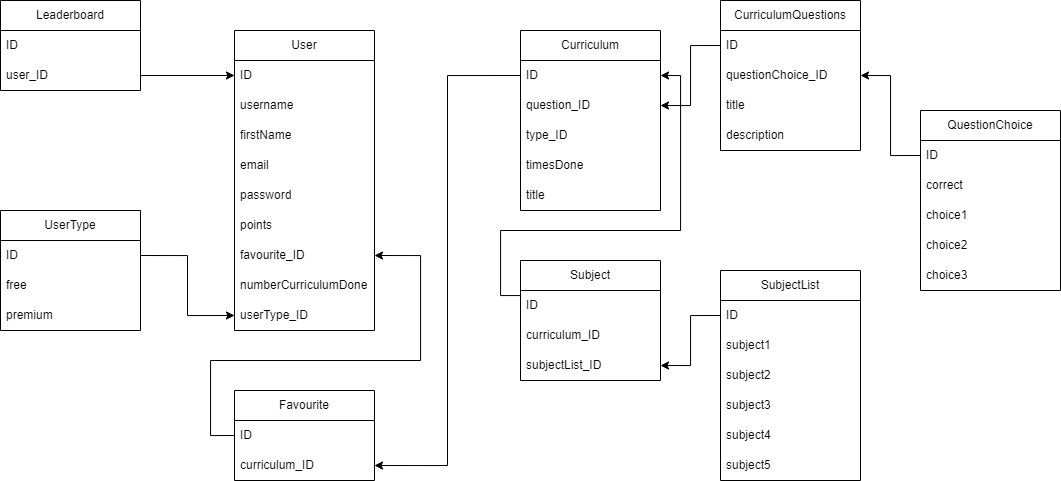

The diagram above was exported from draw.io. Its source (the exported page's mxGraphModel, read from the mxfile embedded in the PNG):
<mxGraphModel dx="1687" dy="936" grid="1" gridSize="10" guides="1" tooltips="1" connect="1" arrows="1" fold="1" page="1" pageScale="1" pageWidth="827" pageHeight="1169" math="0" shadow="0">
  <root>
    <mxCell id="0" />
    <mxCell id="1" parent="0" />
    <mxCell id="N9QPQH3NFWnMvHd9Rn8S-1" value="User" style="swimlane;fontStyle=0;childLayout=stackLayout;horizontal=1;startSize=30;horizontalStack=0;resizeParent=1;resizeParentMax=0;resizeLast=0;collapsible=1;marginBottom=0;whiteSpace=wrap;html=1;" vertex="1" parent="1">
      <mxGeometry x="274" y="90" width="140" height="300" as="geometry" />
    </mxCell>
    <mxCell id="N9QPQH3NFWnMvHd9Rn8S-2" value="ID" style="text;strokeColor=none;fillColor=none;align=left;verticalAlign=middle;spacingLeft=4;spacingRight=4;overflow=hidden;points=[[0,0.5],[1,0.5]];portConstraint=eastwest;rotatable=0;whiteSpace=wrap;html=1;" vertex="1" parent="N9QPQH3NFWnMvHd9Rn8S-1">
      <mxGeometry y="30" width="140" height="30" as="geometry" />
    </mxCell>
    <mxCell id="N9QPQH3NFWnMvHd9Rn8S-3" value="username" style="text;strokeColor=none;fillColor=none;align=left;verticalAlign=middle;spacingLeft=4;spacingRight=4;overflow=hidden;points=[[0,0.5],[1,0.5]];portConstraint=eastwest;rotatable=0;whiteSpace=wrap;html=1;" vertex="1" parent="N9QPQH3NFWnMvHd9Rn8S-1">
      <mxGeometry y="60" width="140" height="30" as="geometry" />
    </mxCell>
    <mxCell id="N9QPQH3NFWnMvHd9Rn8S-4" value="firstName" style="text;strokeColor=none;fillColor=none;align=left;verticalAlign=middle;spacingLeft=4;spacingRight=4;overflow=hidden;points=[[0,0.5],[1,0.5]];portConstraint=eastwest;rotatable=0;whiteSpace=wrap;html=1;" vertex="1" parent="N9QPQH3NFWnMvHd9Rn8S-1">
      <mxGeometry y="90" width="140" height="30" as="geometry" />
    </mxCell>
    <mxCell id="N9QPQH3NFWnMvHd9Rn8S-8" value="email" style="text;strokeColor=none;fillColor=none;align=left;verticalAlign=middle;spacingLeft=4;spacingRight=4;overflow=hidden;points=[[0,0.5],[1,0.5]];portConstraint=eastwest;rotatable=0;whiteSpace=wrap;html=1;" vertex="1" parent="N9QPQH3NFWnMvHd9Rn8S-1">
      <mxGeometry y="120" width="140" height="30" as="geometry" />
    </mxCell>
    <mxCell id="N9QPQH3NFWnMvHd9Rn8S-7" value="password" style="text;strokeColor=none;fillColor=none;align=left;verticalAlign=middle;spacingLeft=4;spacingRight=4;overflow=hidden;points=[[0,0.5],[1,0.5]];portConstraint=eastwest;rotatable=0;whiteSpace=wrap;html=1;" vertex="1" parent="N9QPQH3NFWnMvHd9Rn8S-1">
      <mxGeometry y="150" width="140" height="30" as="geometry" />
    </mxCell>
    <mxCell id="N9QPQH3NFWnMvHd9Rn8S-6" value="points" style="text;strokeColor=none;fillColor=none;align=left;verticalAlign=middle;spacingLeft=4;spacingRight=4;overflow=hidden;points=[[0,0.5],[1,0.5]];portConstraint=eastwest;rotatable=0;whiteSpace=wrap;html=1;" vertex="1" parent="N9QPQH3NFWnMvHd9Rn8S-1">
      <mxGeometry y="180" width="140" height="30" as="geometry" />
    </mxCell>
    <mxCell id="N9QPQH3NFWnMvHd9Rn8S-9" value="favourite_ID" style="text;strokeColor=none;fillColor=none;align=left;verticalAlign=middle;spacingLeft=4;spacingRight=4;overflow=hidden;points=[[0,0.5],[1,0.5]];portConstraint=eastwest;rotatable=0;whiteSpace=wrap;html=1;" vertex="1" parent="N9QPQH3NFWnMvHd9Rn8S-1">
      <mxGeometry y="210" width="140" height="30" as="geometry" />
    </mxCell>
    <mxCell id="N9QPQH3NFWnMvHd9Rn8S-10" value="numberCurriculumDone" style="text;strokeColor=none;fillColor=none;align=left;verticalAlign=middle;spacingLeft=4;spacingRight=4;overflow=hidden;points=[[0,0.5],[1,0.5]];portConstraint=eastwest;rotatable=0;whiteSpace=wrap;html=1;" vertex="1" parent="N9QPQH3NFWnMvHd9Rn8S-1">
      <mxGeometry y="240" width="140" height="30" as="geometry" />
    </mxCell>
    <mxCell id="N9QPQH3NFWnMvHd9Rn8S-5" value="userType_ID" style="text;strokeColor=none;fillColor=none;align=left;verticalAlign=middle;spacingLeft=4;spacingRight=4;overflow=hidden;points=[[0,0.5],[1,0.5]];portConstraint=eastwest;rotatable=0;whiteSpace=wrap;html=1;" vertex="1" parent="N9QPQH3NFWnMvHd9Rn8S-1">
      <mxGeometry y="270" width="140" height="30" as="geometry" />
    </mxCell>
    <mxCell id="N9QPQH3NFWnMvHd9Rn8S-11" value="UserType" style="swimlane;fontStyle=0;childLayout=stackLayout;horizontal=1;startSize=30;horizontalStack=0;resizeParent=1;resizeParentMax=0;resizeLast=0;collapsible=1;marginBottom=0;whiteSpace=wrap;html=1;" vertex="1" parent="1">
      <mxGeometry x="40" y="270" width="140" height="120" as="geometry" />
    </mxCell>
    <mxCell id="N9QPQH3NFWnMvHd9Rn8S-12" value="ID" style="text;strokeColor=none;fillColor=none;align=left;verticalAlign=middle;spacingLeft=4;spacingRight=4;overflow=hidden;points=[[0,0.5],[1,0.5]];portConstraint=eastwest;rotatable=0;whiteSpace=wrap;html=1;" vertex="1" parent="N9QPQH3NFWnMvHd9Rn8S-11">
      <mxGeometry y="30" width="140" height="30" as="geometry" />
    </mxCell>
    <mxCell id="N9QPQH3NFWnMvHd9Rn8S-13" value="free" style="text;strokeColor=none;fillColor=none;align=left;verticalAlign=middle;spacingLeft=4;spacingRight=4;overflow=hidden;points=[[0,0.5],[1,0.5]];portConstraint=eastwest;rotatable=0;whiteSpace=wrap;html=1;" vertex="1" parent="N9QPQH3NFWnMvHd9Rn8S-11">
      <mxGeometry y="60" width="140" height="30" as="geometry" />
    </mxCell>
    <mxCell id="N9QPQH3NFWnMvHd9Rn8S-14" value="premium" style="text;strokeColor=none;fillColor=none;align=left;verticalAlign=middle;spacingLeft=4;spacingRight=4;overflow=hidden;points=[[0,0.5],[1,0.5]];portConstraint=eastwest;rotatable=0;whiteSpace=wrap;html=1;" vertex="1" parent="N9QPQH3NFWnMvHd9Rn8S-11">
      <mxGeometry y="90" width="140" height="30" as="geometry" />
    </mxCell>
    <mxCell id="N9QPQH3NFWnMvHd9Rn8S-16" style="edgeStyle=orthogonalEdgeStyle;rounded=0;orthogonalLoop=1;jettySize=auto;html=1;exitX=1;exitY=0.5;exitDx=0;exitDy=0;entryX=0;entryY=0.5;entryDx=0;entryDy=0;" edge="1" parent="1" source="N9QPQH3NFWnMvHd9Rn8S-12" target="N9QPQH3NFWnMvHd9Rn8S-5">
      <mxGeometry relative="1" as="geometry" />
    </mxCell>
    <mxCell id="N9QPQH3NFWnMvHd9Rn8S-17" value="Leaderboard" style="swimlane;fontStyle=0;childLayout=stackLayout;horizontal=1;startSize=30;horizontalStack=0;resizeParent=1;resizeParentMax=0;resizeLast=0;collapsible=1;marginBottom=0;whiteSpace=wrap;html=1;" vertex="1" parent="1">
      <mxGeometry x="40" y="60" width="140" height="90" as="geometry" />
    </mxCell>
    <mxCell id="N9QPQH3NFWnMvHd9Rn8S-18" value="ID" style="text;strokeColor=none;fillColor=none;align=left;verticalAlign=middle;spacingLeft=4;spacingRight=4;overflow=hidden;points=[[0,0.5],[1,0.5]];portConstraint=eastwest;rotatable=0;whiteSpace=wrap;html=1;" vertex="1" parent="N9QPQH3NFWnMvHd9Rn8S-17">
      <mxGeometry y="30" width="140" height="30" as="geometry" />
    </mxCell>
    <mxCell id="N9QPQH3NFWnMvHd9Rn8S-19" value="user_ID" style="text;strokeColor=none;fillColor=none;align=left;verticalAlign=middle;spacingLeft=4;spacingRight=4;overflow=hidden;points=[[0,0.5],[1,0.5]];portConstraint=eastwest;rotatable=0;whiteSpace=wrap;html=1;" vertex="1" parent="N9QPQH3NFWnMvHd9Rn8S-17">
      <mxGeometry y="60" width="140" height="30" as="geometry" />
    </mxCell>
    <mxCell id="N9QPQH3NFWnMvHd9Rn8S-21" style="edgeStyle=orthogonalEdgeStyle;rounded=0;orthogonalLoop=1;jettySize=auto;html=1;exitX=1;exitY=0.5;exitDx=0;exitDy=0;entryX=0;entryY=0.5;entryDx=0;entryDy=0;" edge="1" parent="1" source="N9QPQH3NFWnMvHd9Rn8S-19" target="N9QPQH3NFWnMvHd9Rn8S-2">
      <mxGeometry relative="1" as="geometry" />
    </mxCell>
    <mxCell id="N9QPQH3NFWnMvHd9Rn8S-22" value="Favourite" style="swimlane;fontStyle=0;childLayout=stackLayout;horizontal=1;startSize=30;horizontalStack=0;resizeParent=1;resizeParentMax=0;resizeLast=0;collapsible=1;marginBottom=0;whiteSpace=wrap;html=1;" vertex="1" parent="1">
      <mxGeometry x="274" y="450" width="140" height="90" as="geometry" />
    </mxCell>
    <mxCell id="N9QPQH3NFWnMvHd9Rn8S-23" value="ID" style="text;strokeColor=none;fillColor=none;align=left;verticalAlign=middle;spacingLeft=4;spacingRight=4;overflow=hidden;points=[[0,0.5],[1,0.5]];portConstraint=eastwest;rotatable=0;whiteSpace=wrap;html=1;" vertex="1" parent="N9QPQH3NFWnMvHd9Rn8S-22">
      <mxGeometry y="30" width="140" height="30" as="geometry" />
    </mxCell>
    <mxCell id="N9QPQH3NFWnMvHd9Rn8S-24" value="curriculum_ID" style="text;strokeColor=none;fillColor=none;align=left;verticalAlign=middle;spacingLeft=4;spacingRight=4;overflow=hidden;points=[[0,0.5],[1,0.5]];portConstraint=eastwest;rotatable=0;whiteSpace=wrap;html=1;" vertex="1" parent="N9QPQH3NFWnMvHd9Rn8S-22">
      <mxGeometry y="60" width="140" height="30" as="geometry" />
    </mxCell>
    <mxCell id="N9QPQH3NFWnMvHd9Rn8S-27" value="Curriculum" style="swimlane;fontStyle=0;childLayout=stackLayout;horizontal=1;startSize=30;horizontalStack=0;resizeParent=1;resizeParentMax=0;resizeLast=0;collapsible=1;marginBottom=0;whiteSpace=wrap;html=1;" vertex="1" parent="1">
      <mxGeometry x="560" y="90" width="140" height="180" as="geometry" />
    </mxCell>
    <mxCell id="N9QPQH3NFWnMvHd9Rn8S-28" value="ID" style="text;strokeColor=none;fillColor=none;align=left;verticalAlign=middle;spacingLeft=4;spacingRight=4;overflow=hidden;points=[[0,0.5],[1,0.5]];portConstraint=eastwest;rotatable=0;whiteSpace=wrap;html=1;" vertex="1" parent="N9QPQH3NFWnMvHd9Rn8S-27">
      <mxGeometry y="30" width="140" height="30" as="geometry" />
    </mxCell>
    <mxCell id="N9QPQH3NFWnMvHd9Rn8S-29" value="question_ID" style="text;strokeColor=none;fillColor=none;align=left;verticalAlign=middle;spacingLeft=4;spacingRight=4;overflow=hidden;points=[[0,0.5],[1,0.5]];portConstraint=eastwest;rotatable=0;whiteSpace=wrap;html=1;" vertex="1" parent="N9QPQH3NFWnMvHd9Rn8S-27">
      <mxGeometry y="60" width="140" height="30" as="geometry" />
    </mxCell>
    <mxCell id="N9QPQH3NFWnMvHd9Rn8S-30" value="type_ID" style="text;strokeColor=none;fillColor=none;align=left;verticalAlign=middle;spacingLeft=4;spacingRight=4;overflow=hidden;points=[[0,0.5],[1,0.5]];portConstraint=eastwest;rotatable=0;whiteSpace=wrap;html=1;" vertex="1" parent="N9QPQH3NFWnMvHd9Rn8S-27">
      <mxGeometry y="90" width="140" height="30" as="geometry" />
    </mxCell>
    <mxCell id="N9QPQH3NFWnMvHd9Rn8S-34" value="timesDone" style="text;strokeColor=none;fillColor=none;align=left;verticalAlign=middle;spacingLeft=4;spacingRight=4;overflow=hidden;points=[[0,0.5],[1,0.5]];portConstraint=eastwest;rotatable=0;whiteSpace=wrap;html=1;" vertex="1" parent="N9QPQH3NFWnMvHd9Rn8S-27">
      <mxGeometry y="120" width="140" height="30" as="geometry" />
    </mxCell>
    <mxCell id="N9QPQH3NFWnMvHd9Rn8S-33" value="title" style="text;strokeColor=none;fillColor=none;align=left;verticalAlign=middle;spacingLeft=4;spacingRight=4;overflow=hidden;points=[[0,0.5],[1,0.5]];portConstraint=eastwest;rotatable=0;whiteSpace=wrap;html=1;" vertex="1" parent="N9QPQH3NFWnMvHd9Rn8S-27">
      <mxGeometry y="150" width="140" height="30" as="geometry" />
    </mxCell>
    <mxCell id="N9QPQH3NFWnMvHd9Rn8S-35" style="edgeStyle=orthogonalEdgeStyle;rounded=0;orthogonalLoop=1;jettySize=auto;html=1;exitX=0;exitY=0.5;exitDx=0;exitDy=0;entryX=1;entryY=0.5;entryDx=0;entryDy=0;" edge="1" parent="1" source="N9QPQH3NFWnMvHd9Rn8S-28" target="N9QPQH3NFWnMvHd9Rn8S-24">
      <mxGeometry relative="1" as="geometry" />
    </mxCell>
    <mxCell id="N9QPQH3NFWnMvHd9Rn8S-36" value="Subject" style="swimlane;fontStyle=0;childLayout=stackLayout;horizontal=1;startSize=30;horizontalStack=0;resizeParent=1;resizeParentMax=0;resizeLast=0;collapsible=1;marginBottom=0;whiteSpace=wrap;html=1;" vertex="1" parent="1">
      <mxGeometry x="560" y="320" width="140" height="120" as="geometry" />
    </mxCell>
    <mxCell id="N9QPQH3NFWnMvHd9Rn8S-37" value="ID" style="text;strokeColor=none;fillColor=none;align=left;verticalAlign=middle;spacingLeft=4;spacingRight=4;overflow=hidden;points=[[0,0.5],[1,0.5]];portConstraint=eastwest;rotatable=0;whiteSpace=wrap;html=1;" vertex="1" parent="N9QPQH3NFWnMvHd9Rn8S-36">
      <mxGeometry y="30" width="140" height="30" as="geometry" />
    </mxCell>
    <mxCell id="N9QPQH3NFWnMvHd9Rn8S-38" value="curriculum_ID" style="text;strokeColor=none;fillColor=none;align=left;verticalAlign=middle;spacingLeft=4;spacingRight=4;overflow=hidden;points=[[0,0.5],[1,0.5]];portConstraint=eastwest;rotatable=0;whiteSpace=wrap;html=1;" vertex="1" parent="N9QPQH3NFWnMvHd9Rn8S-36">
      <mxGeometry y="60" width="140" height="30" as="geometry" />
    </mxCell>
    <mxCell id="N9QPQH3NFWnMvHd9Rn8S-39" value="subjectList_ID" style="text;strokeColor=none;fillColor=none;align=left;verticalAlign=middle;spacingLeft=4;spacingRight=4;overflow=hidden;points=[[0,0.5],[1,0.5]];portConstraint=eastwest;rotatable=0;whiteSpace=wrap;html=1;" vertex="1" parent="N9QPQH3NFWnMvHd9Rn8S-36">
      <mxGeometry y="90" width="140" height="30" as="geometry" />
    </mxCell>
    <mxCell id="N9QPQH3NFWnMvHd9Rn8S-41" value="SubjectList" style="swimlane;fontStyle=0;childLayout=stackLayout;horizontal=1;startSize=30;horizontalStack=0;resizeParent=1;resizeParentMax=0;resizeLast=0;collapsible=1;marginBottom=0;whiteSpace=wrap;html=1;" vertex="1" parent="1">
      <mxGeometry x="760" y="330" width="140" height="210" as="geometry" />
    </mxCell>
    <mxCell id="N9QPQH3NFWnMvHd9Rn8S-42" value="ID" style="text;strokeColor=none;fillColor=none;align=left;verticalAlign=middle;spacingLeft=4;spacingRight=4;overflow=hidden;points=[[0,0.5],[1,0.5]];portConstraint=eastwest;rotatable=0;whiteSpace=wrap;html=1;" vertex="1" parent="N9QPQH3NFWnMvHd9Rn8S-41">
      <mxGeometry y="30" width="140" height="30" as="geometry" />
    </mxCell>
    <mxCell id="N9QPQH3NFWnMvHd9Rn8S-43" value="subject1" style="text;strokeColor=none;fillColor=none;align=left;verticalAlign=middle;spacingLeft=4;spacingRight=4;overflow=hidden;points=[[0,0.5],[1,0.5]];portConstraint=eastwest;rotatable=0;whiteSpace=wrap;html=1;" vertex="1" parent="N9QPQH3NFWnMvHd9Rn8S-41">
      <mxGeometry y="60" width="140" height="30" as="geometry" />
    </mxCell>
    <mxCell id="N9QPQH3NFWnMvHd9Rn8S-44" value="subject2" style="text;strokeColor=none;fillColor=none;align=left;verticalAlign=middle;spacingLeft=4;spacingRight=4;overflow=hidden;points=[[0,0.5],[1,0.5]];portConstraint=eastwest;rotatable=0;whiteSpace=wrap;html=1;" vertex="1" parent="N9QPQH3NFWnMvHd9Rn8S-41">
      <mxGeometry y="90" width="140" height="30" as="geometry" />
    </mxCell>
    <mxCell id="N9QPQH3NFWnMvHd9Rn8S-47" value="subject3" style="text;strokeColor=none;fillColor=none;align=left;verticalAlign=middle;spacingLeft=4;spacingRight=4;overflow=hidden;points=[[0,0.5],[1,0.5]];portConstraint=eastwest;rotatable=0;whiteSpace=wrap;html=1;" vertex="1" parent="N9QPQH3NFWnMvHd9Rn8S-41">
      <mxGeometry y="120" width="140" height="30" as="geometry" />
    </mxCell>
    <mxCell id="N9QPQH3NFWnMvHd9Rn8S-46" value="subject4" style="text;strokeColor=none;fillColor=none;align=left;verticalAlign=middle;spacingLeft=4;spacingRight=4;overflow=hidden;points=[[0,0.5],[1,0.5]];portConstraint=eastwest;rotatable=0;whiteSpace=wrap;html=1;" vertex="1" parent="N9QPQH3NFWnMvHd9Rn8S-41">
      <mxGeometry y="150" width="140" height="30" as="geometry" />
    </mxCell>
    <mxCell id="N9QPQH3NFWnMvHd9Rn8S-45" value="subject5" style="text;strokeColor=none;fillColor=none;align=left;verticalAlign=middle;spacingLeft=4;spacingRight=4;overflow=hidden;points=[[0,0.5],[1,0.5]];portConstraint=eastwest;rotatable=0;whiteSpace=wrap;html=1;" vertex="1" parent="N9QPQH3NFWnMvHd9Rn8S-41">
      <mxGeometry y="180" width="140" height="30" as="geometry" />
    </mxCell>
    <mxCell id="N9QPQH3NFWnMvHd9Rn8S-48" style="edgeStyle=orthogonalEdgeStyle;rounded=0;orthogonalLoop=1;jettySize=auto;html=1;exitX=0;exitY=0.5;exitDx=0;exitDy=0;entryX=1;entryY=0.5;entryDx=0;entryDy=0;" edge="1" parent="1" source="N9QPQH3NFWnMvHd9Rn8S-42" target="N9QPQH3NFWnMvHd9Rn8S-39">
      <mxGeometry relative="1" as="geometry" />
    </mxCell>
    <mxCell id="N9QPQH3NFWnMvHd9Rn8S-49" style="edgeStyle=orthogonalEdgeStyle;rounded=0;orthogonalLoop=1;jettySize=auto;html=1;exitX=0;exitY=0.5;exitDx=0;exitDy=0;entryX=1;entryY=0.5;entryDx=0;entryDy=0;" edge="1" parent="1" source="N9QPQH3NFWnMvHd9Rn8S-23" target="N9QPQH3NFWnMvHd9Rn8S-9">
      <mxGeometry relative="1" as="geometry">
        <Array as="points">
          <mxPoint x="250" y="495" />
          <mxPoint x="250" y="420" />
          <mxPoint x="460" y="420" />
          <mxPoint x="460" y="315" />
        </Array>
      </mxGeometry>
    </mxCell>
    <mxCell id="N9QPQH3NFWnMvHd9Rn8S-50" value="CurriculumQuestions" style="swimlane;fontStyle=0;childLayout=stackLayout;horizontal=1;startSize=30;horizontalStack=0;resizeParent=1;resizeParentMax=0;resizeLast=0;collapsible=1;marginBottom=0;whiteSpace=wrap;html=1;" vertex="1" parent="1">
      <mxGeometry x="760" y="60" width="140" height="150" as="geometry" />
    </mxCell>
    <mxCell id="N9QPQH3NFWnMvHd9Rn8S-51" value="ID" style="text;strokeColor=none;fillColor=none;align=left;verticalAlign=middle;spacingLeft=4;spacingRight=4;overflow=hidden;points=[[0,0.5],[1,0.5]];portConstraint=eastwest;rotatable=0;whiteSpace=wrap;html=1;" vertex="1" parent="N9QPQH3NFWnMvHd9Rn8S-50">
      <mxGeometry y="30" width="140" height="30" as="geometry" />
    </mxCell>
    <mxCell id="N9QPQH3NFWnMvHd9Rn8S-52" value="questionChoice_ID" style="text;strokeColor=none;fillColor=none;align=left;verticalAlign=middle;spacingLeft=4;spacingRight=4;overflow=hidden;points=[[0,0.5],[1,0.5]];portConstraint=eastwest;rotatable=0;whiteSpace=wrap;html=1;" vertex="1" parent="N9QPQH3NFWnMvHd9Rn8S-50">
      <mxGeometry y="60" width="140" height="30" as="geometry" />
    </mxCell>
    <mxCell id="N9QPQH3NFWnMvHd9Rn8S-56" value="title" style="text;strokeColor=none;fillColor=none;align=left;verticalAlign=middle;spacingLeft=4;spacingRight=4;overflow=hidden;points=[[0,0.5],[1,0.5]];portConstraint=eastwest;rotatable=0;whiteSpace=wrap;html=1;" vertex="1" parent="N9QPQH3NFWnMvHd9Rn8S-50">
      <mxGeometry y="90" width="140" height="30" as="geometry" />
    </mxCell>
    <mxCell id="N9QPQH3NFWnMvHd9Rn8S-57" value="description" style="text;strokeColor=none;fillColor=none;align=left;verticalAlign=middle;spacingLeft=4;spacingRight=4;overflow=hidden;points=[[0,0.5],[1,0.5]];portConstraint=eastwest;rotatable=0;whiteSpace=wrap;html=1;" vertex="1" parent="N9QPQH3NFWnMvHd9Rn8S-50">
      <mxGeometry y="120" width="140" height="30" as="geometry" />
    </mxCell>
    <mxCell id="N9QPQH3NFWnMvHd9Rn8S-54" style="edgeStyle=orthogonalEdgeStyle;rounded=0;orthogonalLoop=1;jettySize=auto;html=1;exitX=0;exitY=0.5;exitDx=0;exitDy=0;entryX=1;entryY=0.5;entryDx=0;entryDy=0;" edge="1" parent="1" source="N9QPQH3NFWnMvHd9Rn8S-51" target="N9QPQH3NFWnMvHd9Rn8S-29">
      <mxGeometry relative="1" as="geometry" />
    </mxCell>
    <mxCell id="N9QPQH3NFWnMvHd9Rn8S-55" style="edgeStyle=orthogonalEdgeStyle;rounded=0;orthogonalLoop=1;jettySize=auto;html=1;exitX=0;exitY=0.5;exitDx=0;exitDy=0;entryX=1;entryY=0.5;entryDx=0;entryDy=0;" edge="1" parent="1" source="N9QPQH3NFWnMvHd9Rn8S-37" target="N9QPQH3NFWnMvHd9Rn8S-28">
      <mxGeometry relative="1" as="geometry">
        <Array as="points">
          <mxPoint x="540" y="355" />
          <mxPoint x="540" y="290" />
          <mxPoint x="720" y="290" />
          <mxPoint x="720" y="135" />
        </Array>
      </mxGeometry>
    </mxCell>
    <mxCell id="N9QPQH3NFWnMvHd9Rn8S-58" value="QuestionChoice" style="swimlane;fontStyle=0;childLayout=stackLayout;horizontal=1;startSize=30;horizontalStack=0;resizeParent=1;resizeParentMax=0;resizeLast=0;collapsible=1;marginBottom=0;whiteSpace=wrap;html=1;" vertex="1" parent="1">
      <mxGeometry x="960" y="170" width="140" height="180" as="geometry" />
    </mxCell>
    <mxCell id="N9QPQH3NFWnMvHd9Rn8S-59" value="ID" style="text;strokeColor=none;fillColor=none;align=left;verticalAlign=middle;spacingLeft=4;spacingRight=4;overflow=hidden;points=[[0,0.5],[1,0.5]];portConstraint=eastwest;rotatable=0;whiteSpace=wrap;html=1;" vertex="1" parent="N9QPQH3NFWnMvHd9Rn8S-58">
      <mxGeometry y="30" width="140" height="30" as="geometry" />
    </mxCell>
    <mxCell id="N9QPQH3NFWnMvHd9Rn8S-60" value="correct" style="text;strokeColor=none;fillColor=none;align=left;verticalAlign=middle;spacingLeft=4;spacingRight=4;overflow=hidden;points=[[0,0.5],[1,0.5]];portConstraint=eastwest;rotatable=0;whiteSpace=wrap;html=1;" vertex="1" parent="N9QPQH3NFWnMvHd9Rn8S-58">
      <mxGeometry y="60" width="140" height="30" as="geometry" />
    </mxCell>
    <mxCell id="N9QPQH3NFWnMvHd9Rn8S-61" value="choice1" style="text;strokeColor=none;fillColor=none;align=left;verticalAlign=middle;spacingLeft=4;spacingRight=4;overflow=hidden;points=[[0,0.5],[1,0.5]];portConstraint=eastwest;rotatable=0;whiteSpace=wrap;html=1;" vertex="1" parent="N9QPQH3NFWnMvHd9Rn8S-58">
      <mxGeometry y="90" width="140" height="30" as="geometry" />
    </mxCell>
    <mxCell id="N9QPQH3NFWnMvHd9Rn8S-64" value="choice2" style="text;strokeColor=none;fillColor=none;align=left;verticalAlign=middle;spacingLeft=4;spacingRight=4;overflow=hidden;points=[[0,0.5],[1,0.5]];portConstraint=eastwest;rotatable=0;whiteSpace=wrap;html=1;" vertex="1" parent="N9QPQH3NFWnMvHd9Rn8S-58">
      <mxGeometry y="120" width="140" height="30" as="geometry" />
    </mxCell>
    <mxCell id="N9QPQH3NFWnMvHd9Rn8S-63" value="choice3" style="text;strokeColor=none;fillColor=none;align=left;verticalAlign=middle;spacingLeft=4;spacingRight=4;overflow=hidden;points=[[0,0.5],[1,0.5]];portConstraint=eastwest;rotatable=0;whiteSpace=wrap;html=1;" vertex="1" parent="N9QPQH3NFWnMvHd9Rn8S-58">
      <mxGeometry y="150" width="140" height="30" as="geometry" />
    </mxCell>
    <mxCell id="N9QPQH3NFWnMvHd9Rn8S-62" style="edgeStyle=orthogonalEdgeStyle;rounded=0;orthogonalLoop=1;jettySize=auto;html=1;exitX=0;exitY=0.5;exitDx=0;exitDy=0;entryX=1;entryY=0.5;entryDx=0;entryDy=0;" edge="1" parent="1" source="N9QPQH3NFWnMvHd9Rn8S-59" target="N9QPQH3NFWnMvHd9Rn8S-52">
      <mxGeometry relative="1" as="geometry" />
    </mxCell>
  </root>
</mxGraphModel>